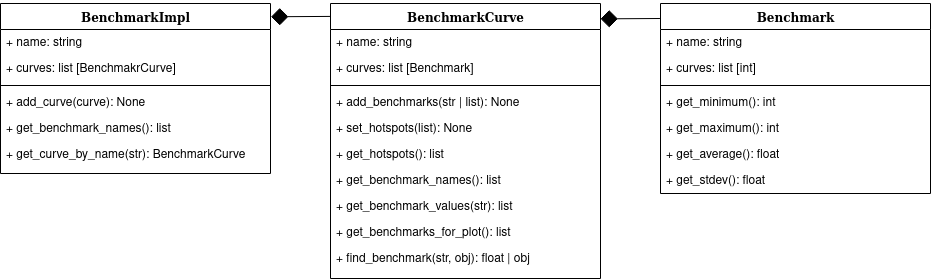

The diagram above was exported from draw.io. Its source (the exported page's mxGraphModel, read from the mxfile embedded in the PNG):
<mxGraphModel dx="1602" dy="963" grid="1" gridSize="10" guides="1" tooltips="1" connect="1" arrows="1" fold="1" page="1" pageScale="1" pageWidth="1100" pageHeight="850" math="0" shadow="0" extFonts="Permanent Marker^https://fonts.googleapis.com/css?family=Permanent+Marker">
  <root>
    <mxCell id="0" />
    <mxCell id="1" parent="0" />
    <mxCell id="P0xgTYsCsgTbL1svAgHa-39" value="" style="endArrow=none;html=1;exitX=1.002;exitY=0.078;exitDx=0;exitDy=0;exitPerimeter=0;entryX=0;entryY=0.047;entryDx=0;entryDy=0;entryPerimeter=0;startArrow=diamond;startFill=1;strokeWidth=1;startSize=15;" edge="1" parent="1" source="P0xgTYsCsgTbL1svAgHa-1" target="P0xgTYsCsgTbL1svAgHa-16">
      <mxGeometry width="50" height="50" relative="1" as="geometry">
        <mxPoint x="480" y="115" as="sourcePoint" />
        <mxPoint x="410" y="55" as="targetPoint" />
      </mxGeometry>
    </mxCell>
    <mxCell id="P0xgTYsCsgTbL1svAgHa-40" value="" style="endArrow=none;html=1;exitX=1.002;exitY=0.078;exitDx=0;exitDy=0;exitPerimeter=0;entryX=0;entryY=0.047;entryDx=0;entryDy=0;entryPerimeter=0;startArrow=diamond;startFill=1;strokeWidth=1;startSize=15;" edge="1" parent="1">
      <mxGeometry width="50" height="50" relative="1" as="geometry">
        <mxPoint x="680" y="55.339999999999975" as="sourcePoint" />
        <mxPoint x="739.46" y="55.00499999999994" as="targetPoint" />
      </mxGeometry>
    </mxCell>
    <mxCell id="P0xgTYsCsgTbL1svAgHa-16" value="BenchmarkCurve" style="swimlane;html=1;fontStyle=1;align=center;verticalAlign=top;childLayout=stackLayout;horizontal=1;startSize=26;horizontalStack=0;resizeParent=1;resizeLast=0;collapsible=1;marginBottom=0;swimlaneFillColor=#ffffff;rounded=0;shadow=0;comic=0;labelBackgroundColor=none;strokeWidth=1;fillColor=none;fontFamily=Verdana;fontSize=12" vertex="1" parent="1">
      <mxGeometry x="410" y="40" width="270" height="275" as="geometry">
        <mxRectangle x="430" y="83" width="170" height="26" as="alternateBounds" />
      </mxGeometry>
    </mxCell>
    <mxCell id="P0xgTYsCsgTbL1svAgHa-17" value="+ name: string" style="text;html=1;strokeColor=none;fillColor=none;align=left;verticalAlign=top;spacingLeft=4;spacingRight=4;whiteSpace=wrap;overflow=hidden;rotatable=0;points=[[0,0.5],[1,0.5]];portConstraint=eastwest;" vertex="1" parent="P0xgTYsCsgTbL1svAgHa-16">
      <mxGeometry y="26" width="270" height="26" as="geometry" />
    </mxCell>
    <mxCell id="P0xgTYsCsgTbL1svAgHa-18" value="+ curves: list [Benchmark]" style="text;html=1;strokeColor=none;fillColor=none;align=left;verticalAlign=top;spacingLeft=4;spacingRight=4;whiteSpace=wrap;overflow=hidden;rotatable=0;points=[[0,0.5],[1,0.5]];portConstraint=eastwest;" vertex="1" parent="P0xgTYsCsgTbL1svAgHa-16">
      <mxGeometry y="52" width="270" height="26" as="geometry" />
    </mxCell>
    <mxCell id="P0xgTYsCsgTbL1svAgHa-19" value="" style="line;html=1;strokeWidth=1;fillColor=none;align=left;verticalAlign=middle;spacingTop=-1;spacingLeft=3;spacingRight=3;rotatable=0;labelPosition=right;points=[];portConstraint=eastwest;" vertex="1" parent="P0xgTYsCsgTbL1svAgHa-16">
      <mxGeometry y="78" width="270" height="8" as="geometry" />
    </mxCell>
    <mxCell id="P0xgTYsCsgTbL1svAgHa-20" value="+ add_benchmarks(str | list): None" style="text;html=1;strokeColor=none;fillColor=none;align=left;verticalAlign=top;spacingLeft=4;spacingRight=4;whiteSpace=wrap;overflow=hidden;rotatable=0;points=[[0,0.5],[1,0.5]];portConstraint=eastwest;" vertex="1" parent="P0xgTYsCsgTbL1svAgHa-16">
      <mxGeometry y="86" width="270" height="26" as="geometry" />
    </mxCell>
    <mxCell id="P0xgTYsCsgTbL1svAgHa-21" value="+ set_hotspots(list): None" style="text;html=1;strokeColor=none;fillColor=none;align=left;verticalAlign=top;spacingLeft=4;spacingRight=4;whiteSpace=wrap;overflow=hidden;rotatable=0;points=[[0,0.5],[1,0.5]];portConstraint=eastwest;" vertex="1" parent="P0xgTYsCsgTbL1svAgHa-16">
      <mxGeometry y="112" width="270" height="26" as="geometry" />
    </mxCell>
    <mxCell id="P0xgTYsCsgTbL1svAgHa-22" value="+ get_hotspots(): list" style="text;html=1;strokeColor=none;fillColor=none;align=left;verticalAlign=top;spacingLeft=4;spacingRight=4;whiteSpace=wrap;overflow=hidden;rotatable=0;points=[[0,0.5],[1,0.5]];portConstraint=eastwest;" vertex="1" parent="P0xgTYsCsgTbL1svAgHa-16">
      <mxGeometry y="138" width="270" height="26" as="geometry" />
    </mxCell>
    <mxCell id="P0xgTYsCsgTbL1svAgHa-24" value="+ get_benchmark_names(): list" style="text;html=1;strokeColor=none;fillColor=none;align=left;verticalAlign=top;spacingLeft=4;spacingRight=4;whiteSpace=wrap;overflow=hidden;rotatable=0;points=[[0,0.5],[1,0.5]];portConstraint=eastwest;" vertex="1" parent="P0xgTYsCsgTbL1svAgHa-16">
      <mxGeometry y="164" width="270" height="26" as="geometry" />
    </mxCell>
    <mxCell id="P0xgTYsCsgTbL1svAgHa-25" value="+ get_benchmark_values(str): list" style="text;html=1;strokeColor=none;fillColor=none;align=left;verticalAlign=top;spacingLeft=4;spacingRight=4;whiteSpace=wrap;overflow=hidden;rotatable=0;points=[[0,0.5],[1,0.5]];portConstraint=eastwest;" vertex="1" parent="P0xgTYsCsgTbL1svAgHa-16">
      <mxGeometry y="190" width="270" height="26" as="geometry" />
    </mxCell>
    <mxCell id="P0xgTYsCsgTbL1svAgHa-27" value="+ get_benchmarks_for_plot(): list" style="text;html=1;strokeColor=none;fillColor=none;align=left;verticalAlign=top;spacingLeft=4;spacingRight=4;whiteSpace=wrap;overflow=hidden;rotatable=0;points=[[0,0.5],[1,0.5]];portConstraint=eastwest;" vertex="1" parent="P0xgTYsCsgTbL1svAgHa-16">
      <mxGeometry y="216" width="270" height="26" as="geometry" />
    </mxCell>
    <mxCell id="P0xgTYsCsgTbL1svAgHa-26" value="+ find_benchmark(str, obj): float | obj" style="text;html=1;strokeColor=none;fillColor=none;align=left;verticalAlign=top;spacingLeft=4;spacingRight=4;whiteSpace=wrap;overflow=hidden;rotatable=0;points=[[0,0.5],[1,0.5]];portConstraint=eastwest;" vertex="1" parent="P0xgTYsCsgTbL1svAgHa-16">
      <mxGeometry y="242" width="270" height="26" as="geometry" />
    </mxCell>
    <mxCell id="P0xgTYsCsgTbL1svAgHa-1" value="BenchmarkImpl" style="swimlane;html=1;fontStyle=1;align=center;verticalAlign=top;childLayout=stackLayout;horizontal=1;startSize=26;horizontalStack=0;resizeParent=1;resizeLast=0;collapsible=1;marginBottom=0;swimlaneFillColor=#ffffff;rounded=0;shadow=0;comic=0;labelBackgroundColor=none;strokeWidth=1;fillColor=none;fontFamily=Verdana;fontSize=12" vertex="1" parent="1">
      <mxGeometry x="80" y="40" width="270" height="170" as="geometry">
        <mxRectangle x="430" y="83" width="170" height="26" as="alternateBounds" />
      </mxGeometry>
    </mxCell>
    <mxCell id="P0xgTYsCsgTbL1svAgHa-2" value="+ name: string" style="text;html=1;strokeColor=none;fillColor=none;align=left;verticalAlign=top;spacingLeft=4;spacingRight=4;whiteSpace=wrap;overflow=hidden;rotatable=0;points=[[0,0.5],[1,0.5]];portConstraint=eastwest;" vertex="1" parent="P0xgTYsCsgTbL1svAgHa-1">
      <mxGeometry y="26" width="270" height="26" as="geometry" />
    </mxCell>
    <mxCell id="P0xgTYsCsgTbL1svAgHa-3" value="+ curves: list [BenchmakrCurve]" style="text;html=1;strokeColor=none;fillColor=none;align=left;verticalAlign=top;spacingLeft=4;spacingRight=4;whiteSpace=wrap;overflow=hidden;rotatable=0;points=[[0,0.5],[1,0.5]];portConstraint=eastwest;" vertex="1" parent="P0xgTYsCsgTbL1svAgHa-1">
      <mxGeometry y="52" width="270" height="26" as="geometry" />
    </mxCell>
    <mxCell id="P0xgTYsCsgTbL1svAgHa-7" value="" style="line;html=1;strokeWidth=1;fillColor=none;align=left;verticalAlign=middle;spacingTop=-1;spacingLeft=3;spacingRight=3;rotatable=0;labelPosition=right;points=[];portConstraint=eastwest;" vertex="1" parent="P0xgTYsCsgTbL1svAgHa-1">
      <mxGeometry y="78" width="270" height="8" as="geometry" />
    </mxCell>
    <mxCell id="P0xgTYsCsgTbL1svAgHa-8" value="+ add_curve(curve): None" style="text;html=1;strokeColor=none;fillColor=none;align=left;verticalAlign=top;spacingLeft=4;spacingRight=4;whiteSpace=wrap;overflow=hidden;rotatable=0;points=[[0,0.5],[1,0.5]];portConstraint=eastwest;" vertex="1" parent="P0xgTYsCsgTbL1svAgHa-1">
      <mxGeometry y="86" width="270" height="26" as="geometry" />
    </mxCell>
    <mxCell id="P0xgTYsCsgTbL1svAgHa-9" value="+ get_benchmark_names(): list" style="text;html=1;strokeColor=none;fillColor=none;align=left;verticalAlign=top;spacingLeft=4;spacingRight=4;whiteSpace=wrap;overflow=hidden;rotatable=0;points=[[0,0.5],[1,0.5]];portConstraint=eastwest;" vertex="1" parent="P0xgTYsCsgTbL1svAgHa-1">
      <mxGeometry y="112" width="270" height="26" as="geometry" />
    </mxCell>
    <mxCell id="P0xgTYsCsgTbL1svAgHa-10" value="+ get_curve_by_name(str): BenchmarkCurve" style="text;html=1;strokeColor=none;fillColor=none;align=left;verticalAlign=top;spacingLeft=4;spacingRight=4;whiteSpace=wrap;overflow=hidden;rotatable=0;points=[[0,0.5],[1,0.5]];portConstraint=eastwest;" vertex="1" parent="P0xgTYsCsgTbL1svAgHa-1">
      <mxGeometry y="138" width="270" height="26" as="geometry" />
    </mxCell>
    <mxCell id="P0xgTYsCsgTbL1svAgHa-28" value="Benchmark" style="swimlane;html=1;fontStyle=1;align=center;verticalAlign=top;childLayout=stackLayout;horizontal=1;startSize=26;horizontalStack=0;resizeParent=1;resizeLast=0;collapsible=1;marginBottom=0;swimlaneFillColor=#ffffff;rounded=0;shadow=0;comic=0;labelBackgroundColor=none;strokeWidth=1;fillColor=none;fontFamily=Verdana;fontSize=12" vertex="1" parent="1">
      <mxGeometry x="740" y="40" width="270" height="190" as="geometry">
        <mxRectangle x="430" y="83" width="170" height="26" as="alternateBounds" />
      </mxGeometry>
    </mxCell>
    <mxCell id="P0xgTYsCsgTbL1svAgHa-29" value="+ name: string" style="text;html=1;strokeColor=none;fillColor=none;align=left;verticalAlign=top;spacingLeft=4;spacingRight=4;whiteSpace=wrap;overflow=hidden;rotatable=0;points=[[0,0.5],[1,0.5]];portConstraint=eastwest;" vertex="1" parent="P0xgTYsCsgTbL1svAgHa-28">
      <mxGeometry y="26" width="270" height="26" as="geometry" />
    </mxCell>
    <mxCell id="P0xgTYsCsgTbL1svAgHa-30" value="+ curves: list [int]" style="text;html=1;strokeColor=none;fillColor=none;align=left;verticalAlign=top;spacingLeft=4;spacingRight=4;whiteSpace=wrap;overflow=hidden;rotatable=0;points=[[0,0.5],[1,0.5]];portConstraint=eastwest;" vertex="1" parent="P0xgTYsCsgTbL1svAgHa-28">
      <mxGeometry y="52" width="270" height="26" as="geometry" />
    </mxCell>
    <mxCell id="P0xgTYsCsgTbL1svAgHa-31" value="" style="line;html=1;strokeWidth=1;fillColor=none;align=left;verticalAlign=middle;spacingTop=-1;spacingLeft=3;spacingRight=3;rotatable=0;labelPosition=right;points=[];portConstraint=eastwest;" vertex="1" parent="P0xgTYsCsgTbL1svAgHa-28">
      <mxGeometry y="78" width="270" height="8" as="geometry" />
    </mxCell>
    <mxCell id="P0xgTYsCsgTbL1svAgHa-32" value="&lt;div&gt;+ get_minimum(): int&lt;br&gt;&lt;/div&gt;" style="text;html=1;strokeColor=none;fillColor=none;align=left;verticalAlign=top;spacingLeft=4;spacingRight=4;whiteSpace=wrap;overflow=hidden;rotatable=0;points=[[0,0.5],[1,0.5]];portConstraint=eastwest;" vertex="1" parent="P0xgTYsCsgTbL1svAgHa-28">
      <mxGeometry y="86" width="270" height="26" as="geometry" />
    </mxCell>
    <mxCell id="P0xgTYsCsgTbL1svAgHa-33" value="&lt;div&gt;+ get_maximum(): int&lt;br&gt;&lt;/div&gt;" style="text;html=1;strokeColor=none;fillColor=none;align=left;verticalAlign=top;spacingLeft=4;spacingRight=4;whiteSpace=wrap;overflow=hidden;rotatable=0;points=[[0,0.5],[1,0.5]];portConstraint=eastwest;" vertex="1" parent="P0xgTYsCsgTbL1svAgHa-28">
      <mxGeometry y="112" width="270" height="26" as="geometry" />
    </mxCell>
    <mxCell id="P0xgTYsCsgTbL1svAgHa-34" value="&lt;div&gt;+ get_average(): float&lt;br&gt;&lt;/div&gt;" style="text;html=1;strokeColor=none;fillColor=none;align=left;verticalAlign=top;spacingLeft=4;spacingRight=4;whiteSpace=wrap;overflow=hidden;rotatable=0;points=[[0,0.5],[1,0.5]];portConstraint=eastwest;" vertex="1" parent="P0xgTYsCsgTbL1svAgHa-28">
      <mxGeometry y="138" width="270" height="26" as="geometry" />
    </mxCell>
    <mxCell id="P0xgTYsCsgTbL1svAgHa-35" value="&lt;div&gt;+ get_stdev(): float&lt;br&gt;&lt;/div&gt;" style="text;html=1;strokeColor=none;fillColor=none;align=left;verticalAlign=top;spacingLeft=4;spacingRight=4;whiteSpace=wrap;overflow=hidden;rotatable=0;points=[[0,0.5],[1,0.5]];portConstraint=eastwest;" vertex="1" parent="P0xgTYsCsgTbL1svAgHa-28">
      <mxGeometry y="164" width="270" height="26" as="geometry" />
    </mxCell>
  </root>
</mxGraphModel>